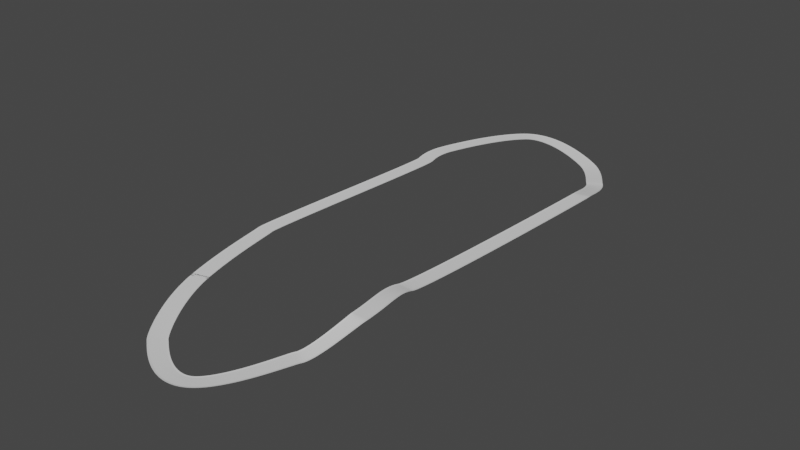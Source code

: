# Source: track1.blend  (saved by Blender 3.4.6; exported with 4.5.12 LTS)
import bpy
from mathutils import Matrix  # noqa: F401  (used for matrix-valued properties, if any)

bpy.ops.wm.read_factory_settings(use_empty=True)
scene = bpy.context.scene
scene.name = 'Scene'

# ---- world
world_world = bpy.data.worlds.new('World'); scene.world = world_world
world_world.use_nodes = True; world_world.node_tree.nodes.clear()
_N = world_world.node_tree.nodes; _L = world_world.node_tree.links
n0 = _N.new('ShaderNodeOutputWorld'); n0.name = 'World Output'; n0.location = (300, 300)
n1 = _N.new('ShaderNodeBackground'); n1.name = 'Background'; n1.location = (10, 300)
n1.inputs[0].default_value = (0.05088, 0.05088, 0.05088, 1.0)
_L.new(n1.outputs[0], n0.inputs[0])
n0.is_active_output = True
world_world.color = (0.05088, 0.05088, 0.05088)
world_world.use_sun_shadow = False
world_world.sun_shadow_jitter_overblur = 0.0

# ---- meshes
me_plane_001 = bpy.data.meshes.new('Plane.001')
me_plane_001.from_pydata([(-1.0, -3.484, 0.09355), (1.0, -3.484, 0.09355), (-1.0, 3.579, 0.09355), (1.0, 3.579, 0.09355), (-1.0, 2.812, 0.0), (-1.0, -2.838, 0.0), (1.0, -2.838, 0.0), (1.0, 2.812, 0.0), (-0.8, -3.484, 0.09355), (-0.6, -3.484, 0.09355), (-0.4, -3.484, 0.09355), (-0.2, -3.484, 0.09355), (0.0, -3.484, 0.09355), (0.2, -3.484, 0.09355), (0.4, -3.484, 0.09355), (0.6, -3.484, 0.09355), (0.8, -3.484, 0.09355), (0.8, 3.579, 0.09355), (0.6, 3.579, 0.09355), (0.4, 3.579, 0.09355), (0.2, 3.579, 0.09355), (0.0, 3.579, 0.09355), (-0.2, 3.579, 0.09355), (-0.4, 3.579, 0.09355), (-0.6, 3.579, 0.09355), (-0.8, 3.579, 0.09355), (0.8, -2.838, 0.0), (0.6, -2.838, 0.0), (0.4, -2.838, 0.0), (0.2, -2.838, 0.0), (0.0, -2.838, 0.0), (-0.2, -2.838, 0.0), (-0.4, -2.838, 0.0), (-0.6, -2.838, 0.0), (-0.8, -2.838, 0.0), (0.8, 2.812, 0.0), (0.6, 2.812, 0.0), (0.4, 2.812, 0.0), (0.2, 2.812, 0.0), (0.0, 2.812, 0.0), (-0.2, 2.812, 0.0), (-0.4, 2.812, 0.0), (-0.6, 2.812, 0.0), (-0.8, 2.812, 0.0)], [], [(34, 43, 4, 5), (16, 1, 6, 26), (35, 7, 3, 17), (4, 43, 25, 2), (43, 42, 24, 25), (42, 41, 23, 24), (41, 40, 22, 23), (40, 39, 21, 22), (39, 38, 20, 21), (38, 37, 19, 20), (37, 36, 18, 19), (36, 35, 17, 18), (0, 8, 34, 5), (8, 9, 33, 34), (9, 10, 32, 33), (10, 11, 31, 32), (11, 12, 30, 31), (12, 13, 29, 30), (13, 14, 28, 29), (14, 15, 27, 28), (15, 16, 26, 27), (6, 7, 35, 26), (26, 35, 36, 27), (27, 36, 37, 28), (28, 37, 38, 29), (29, 38, 39, 30), (30, 39, 40, 31), (31, 40, 41, 32), (32, 41, 42, 33), (33, 42, 43, 34)])
_uv = me_plane_001.uv_layers.new(name='UVMap')
_uv.uv.foreach_set('vector', [0.8815, 0.8993, 0.8815, 0.1158, 0.9794, 0.1158, 0.9794, 0.8993, 0.09803, 0.9999, 9.894e-05, 0.9999, 9.894e-05, 0.8993, 0.09803, 0.8993, 0.09803, 0.1158, 9.906e-05, 0.1158, 9.918e-05, 9.895e-05, 0.09803, 9.897e-05, 0.9794, 0.1158, 0.8815, 0.1158, 0.8815, 9.913e-05, 0.9794, 9.915e-05, 0.8815, 0.1158, 0.7836, 0.1158, 0.7836, 9.911e-05, 0.8815, 9.913e-05, 0.7836, 0.1158, 0.6856, 0.1158, 0.6856, 9.909e-05, 0.7836, 9.911e-05, 0.6856, 0.1158, 0.5877, 0.1158, 0.5877, 9.907e-05, 0.6856, 9.909e-05, 0.5877, 0.1158, 0.4898, 0.1158, 0.4898, 9.905e-05, 0.5877, 9.907e-05, 0.4898, 0.1158, 0.3918, 0.1158, 0.3918, 9.903e-05, 0.4898, 9.905e-05, 0.3918, 0.1158, 0.2939, 0.1158, 0.2939, 9.901e-05, 0.3918, 9.903e-05, 0.2939, 0.1158, 0.196, 0.1158, 0.196, 9.899e-05, 0.2939, 9.901e-05, 0.196, 0.1158, 0.09803, 0.1158, 0.09803, 9.897e-05, 0.196, 9.899e-05, 0.9794, 0.9999, 0.8815, 0.9999, 0.8815, 0.8993, 0.9794, 0.8993, 0.8815, 0.9999, 0.7836, 0.9999, 0.7836, 0.8993, 0.8815, 0.8993, 0.7836, 0.9999, 0.6856, 0.9999, 0.6856, 0.8993, 0.7836, 0.8993, 0.6856, 0.9999, 0.5877, 0.9999, 0.5877, 0.8993, 0.6856, 0.8993, 0.5877, 0.9999, 0.4898, 0.9999, 0.4898, 0.8993, 0.5877, 0.8993, 0.4898, 0.9999, 0.3918, 0.9999, 0.3918, 0.8993, 0.4898, 0.8993, 0.3918, 0.9999, 0.2939, 0.9999, 0.2939, 0.8993, 0.3918, 0.8993, 0.2939, 0.9999, 0.196, 0.9999, 0.196, 0.8993, 0.2939, 0.8993, 0.196, 0.9999, 0.09803, 0.9999, 0.09803, 0.8993, 0.196, 0.8993, 9.894e-05, 0.8993, 9.906e-05, 0.1158, 0.09803, 0.1158, 0.09803, 0.8993, 0.09803, 0.8993, 0.09803, 0.1158, 0.196, 0.1158, 0.196, 0.8993, 0.196, 0.8993, 0.196, 0.1158, 0.2939, 0.1158, 0.2939, 0.8993, 0.2939, 0.8993, 0.2939, 0.1158, 0.3918, 0.1158, 0.3918, 0.8993, 0.3918, 0.8993, 0.3918, 0.1158, 0.4898, 0.1158, 0.4898, 0.8993, 0.4898, 0.8993, 0.4898, 0.1158, 0.5877, 0.1158, 0.5877, 0.8993, 0.5877, 0.8993, 0.5877, 0.1158, 0.6856, 0.1158, 0.6856, 0.8993, 0.6856, 0.8993, 0.6856, 0.1158, 0.7836, 0.1158, 0.7836, 0.8993, 0.7836, 0.8993, 0.7836, 0.1158, 0.8815, 0.1158, 0.8815, 0.8993])
me_plane_001.update()

# ---- curves / text
cu_beziercurve = bpy.data.curves.new('BezierCurve', 'CURVE')
cu_beziercurve.dimensions = '3D'
_sp = cu_beziercurve.splines.new('BEZIER'); _sp.bezier_points.add(12)
_sp.bezier_points.foreach_set('co', [-76.5, -12.32, -0.08038, -70.61, 82.43, -0.08038, -70.98, 96.62, -0.08038, -54.7, 138.5, -2.559, -16.19, 133.0, -5.124, -3.362, 116.8, -4.216, 2.463, 96.3, -0.3952, 0.8945, -18.83, 5.61, 3.975, -45.97, 8.0, -3.379, -68.13, -0.08038, -20.53, -99.68, -0.1904, -46.47, -90.38, -0.3257, -68.29, -52.75, -0.2183])
_sp.bezier_points.foreach_set('handle_left', [-75.76, -14.72, -0.08038, -69.13, 77.63, -0.08038, -71.84, 91.68, 0.1319, -64.71, 125.9, -1.326, -19.48, 135.6, -5.04, -5.169, 119.1, -4.247, 1.552, 100.7, -1.138, 1.47, -11.06, 3.367, 3.464, -34.11, 8.0, -0.6986, -63.88, -0.08038, -10.71, -94.55, -0.1333, -44.39, -91.79, -0.3089, -62.77, -71.54, -0.2847])
_sp.bezier_points.foreach_set('handle_right', [-77.97, -7.512, -0.08038, -72.08, 87.24, -0.08038, -70.87, 97.24, -0.1069, -44.68, 151.0, -3.792, -9.597, 127.9, -5.293, 0.2509, 112.1, -4.154, 3.374, 91.91, 0.3478, 0.3519, -26.16, 7.727, 4.191, -50.99, 8.0, -4.72, -70.25, -0.08038, -30.34, -104.8, -0.2476, -48.99, -88.66, -0.346, -73.8, -33.96, -0.1519])
for _p, _l, _r in zip(_sp.bezier_points, ['ALIGNED', 'ALIGNED', 'ALIGNED', 'ALIGNED', 'ALIGNED', 'ALIGNED', 'ALIGNED', 'ALIGNED', 'ALIGNED', 'ALIGNED', 'ALIGNED', 'ALIGNED', 'ALIGNED'], ['ALIGNED', 'ALIGNED', 'ALIGNED', 'ALIGNED', 'ALIGNED', 'ALIGNED', 'ALIGNED', 'ALIGNED', 'ALIGNED', 'ALIGNED', 'ALIGNED', 'ALIGNED', 'ALIGNED']): _p.handle_left_type = _l; _p.handle_right_type = _r
_sp.bezier_points.foreach_set('tilt', [0.0, 0.0, 0.0, 0.0, 0.0, 0.0, 0.0, 0.0, 0.0, 0.0, 0.09018, 0.09018, 0.0])
_sp.order_u = 0
_sp.order_v = 0
_sp.resolution_u = 32
_sp.use_cyclic_u = True
cu_beziercurve.use_path = True
cu_beziercurve.resolution_u = 32
cu_beziercurve.fill_mode = 'FULL'
cu_beziercurve.twist_mode = 'Z_UP'

# ---- objects
ob_beziercurve = bpy.data.objects.new('BezierCurve', cu_beziercurve)
ob_plane = bpy.data.objects.new('Plane', me_plane_001)
ob_empty_001 = bpy.data.objects.new('Empty.001', None)

# ---- transforms, parenting, visibility, modifiers, constraints
ob_beziercurve.location = (0.0, 0.0, -6.633)
ob_plane.location = (0.0, 0.0, -6.633)
_m = ob_plane.modifiers.new('Array', 'ARRAY')
_m.fit_type = 'FIT_CURVE'
_m.curve = ob_beziercurve
_m.use_merge_vertices = True
_m.use_merge_vertices_cap = True
_m = ob_plane.modifiers.new('Curve', 'CURVE')
_m.object = ob_beziercurve
ob_empty_001.location = (0.0, 0.0, -6.633)
ob_empty_001.empty_display_type = 'IMAGE'
ob_empty_001.empty_display_size = 5.0

# ---- collection membership
scene.collection.objects.link(ob_beziercurve)
scene.collection.objects.link(ob_plane)
scene.collection.objects.link(ob_empty_001)

# ---- scene / render settings (as saved in the file)
scene.frame_start = 1; scene.frame_end = 250; scene.frame_set(1)
scene.render.engine = 'BLENDER_EEVEE_NEXT'
scene.cycles.sampling_pattern = 'TABULATED_SOBOL'
scene.cycles.use_light_tree = False
scene.view_settings.view_transform = 'Filmic'
bpy.context.view_layer.update()

# ---- added for rendering (the .blend has no active camera and no usable light): camera, sun
cam_auto = bpy.data.cameras.new('AutoCamera')
cam_auto.lens = 50.0
cam_auto.sensor_width = 36.0
cam_auto.clip_end = 4398.94
ob_auto_camera = bpy.data.objects.new('AutoCamera', cam_auto)
scene.collection.objects.link(ob_auto_camera)
ob_auto_camera.location = (214.315, -277.67, 195.327)
ob_auto_camera.rotation_euler = (1.09748, -7.21219e-08, 0.694738)
scene.camera = ob_auto_camera
light_auto_sun = bpy.data.lights.new('AutoSun', 'SUN')
light_auto_sun.energy = 3.0
light_auto_sun.angle = 0.0523599
ob_auto_sun = bpy.data.objects.new('AutoSun', light_auto_sun)
scene.collection.objects.link(ob_auto_sun)
ob_auto_sun.rotation_euler = (0.872665, 0.174533, 0.523599)
bpy.context.view_layer.update()
